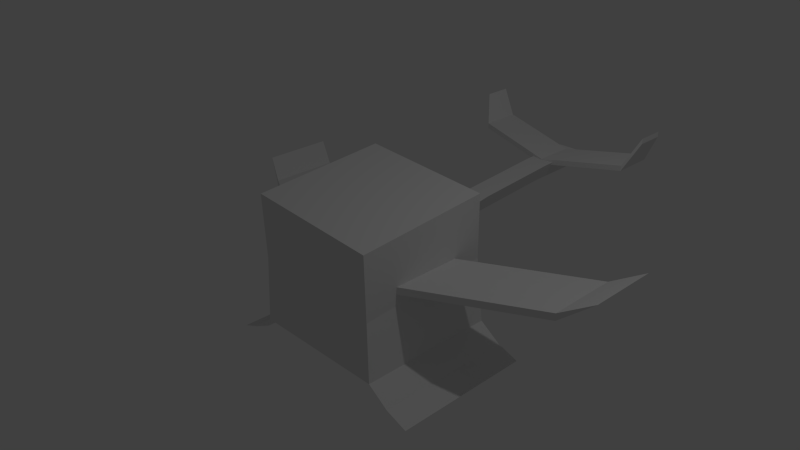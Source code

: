 # Source: boxplane.blend  (saved by Blender 2.67.0; exported with 4.5.12 LTS)
import bpy
from mathutils import Matrix  # noqa: F401  (used for matrix-valued properties, if any)

bpy.ops.wm.read_factory_settings(use_empty=True)
scene = bpy.context.scene
scene.name = 'Scene'

# ---- collections
col_collection_1 = bpy.data.collections.new('Collection 1'); scene.collection.children.link(col_collection_1)

# ---- materials (node trees are filled in below, after node groups)
mat_material = bpy.data.materials.new('Material')
mat_material.alpha_threshold = 0.0
mat_material.use_transparent_shadow = False
mat_material.roughness = 0.5
mat_material.line_color = (0.0, 0.0, 0.0, 1.0)

# ---- material node trees

# ---- world
world_world = bpy.data.worlds.new('World'); scene.world = world_world
world_world.color = (0.05088, 0.05088, 0.05088)
world_world.use_sun_shadow = False
world_world.sun_shadow_jitter_overblur = 0.0
world_world.cycles.sampling_method = 'MANUAL'
world_world.cycles.sample_map_resolution = 256

# ---- cameras
cam_camera = bpy.data.cameras.new('Camera')
cam_camera.clip_end = 100.0
cam_camera.lens = 35.0
cam_camera.sensor_width = 32.0
cam_camera.sensor_height = 18.0
cam_camera.ortho_scale = 7.314
cam_camera.dof.focus_distance = 0.0
cam_camera.dof.aperture_fstop = 128.0

# ---- lights
light_lamp = bpy.data.lights.new('Lamp', 'POINT')
light_lamp.transmission_factor = 0.0
light_lamp.cutoff_distance = 30.0
light_lamp.energy = 100.0
light_lamp.shadow_buffer_clip_start = 1.001
light_lamp.shadow_soft_size = 0.1
light_lamp.shadow_maximum_resolution = 0.006
light_lamp.use_absolute_resolution = True
light_lamp.cycles.use_multiple_importance_sampling = False

# ---- meshes
me_cube = bpy.data.meshes.new('Cube')
me_cube.from_pydata([(-1.247, 4.201, 0.46), (1.247, 4.201, 0.46), (-1.247, 3.599, 0.54), (1.247, 4.201, 0.54), (1.247, 3.599, 0.54), (-1.42, 4.201, 0.86), (-1.42, 3.799, 0.86), (0.18, 2.0, 0.2333), (-0.18, 3.298, 0.3252), (0.9, -0.5, 2.235e-08), (0.9, 0.5, 2.235e-08), (3.0, 1.6, 0.3), (3.0, 0.6, 0.3), (0.9, -0.5, 0.1), (0.9, 0.5, 0.1), (2.6, 0.4, 0.1), (2.6, 1.4, 0.1), (2.6, 1.4, 2.235e-08), (2.6, 0.4, 2.235e-08), (1.247, 3.599, 0.46), (-1.247, 3.599, 0.46), (-1.247, 4.201, 0.54), (0.0, 4.001, 0.34), (0.0, 4.001, 0.26), (0.0, 3.399, 0.34), (0.0, 3.399, 0.26), (1.42, 4.201, 0.86), (1.42, 3.799, 0.86), (-1.42, 3.799, 0.94), (-1.42, 4.201, 0.94), (1.42, 4.201, 0.94), (1.42, 3.799, 0.94), (0.0, 2.0, -0.06667), (0.0, 0.9227, -0.3667), (0.36, 0.8987, 0.2333), (-0.18, 2.0, 0.2333), (-0.36, 0.8987, 0.2333), (0.0, 4.1, 0.03333), (0.18, 4.1, 0.3333), (-0.18, 4.1, 0.3333), (0.0, 3.298, 0.02523), (0.18, 3.298, 0.3252), (-0.9, -0.5, 2.235e-08), (-0.9, 0.5, 2.235e-08), (-3.0, 1.6, 0.3), (-3.0, 0.6, 0.3), (-0.9, -0.5, 0.1), (-0.9, 0.5, 0.1), (-2.6, 0.4, 0.1), (-2.6, 1.4, 0.1), (-2.6, 1.4, 2.235e-08), (-2.6, 0.4, 2.235e-08), (1.0, 1.0, -1.0), (1.0, -1.0, -1.0), (-1.0, -1.0, -1.0), (-1.0, 1.0, -1.0), (0.9917, 0.8966, 0.8898), (0.9917, -1.015, 0.747), (-0.9202, -1.025, 0.8827), (-0.9202, 0.8864, 1.025), (0.9, 0.9, -1.0), (0.9, -0.9, -1.0), (-0.9, -0.9, -1.0), (-0.9, 0.9, -1.0), (0.8893, 0.8076, 0.7941), (0.8893, -0.9126, 0.6656), (-0.8314, -0.9218, 0.7877), (-0.8314, 0.7985, 0.9162), (-1.616, -1.0, -1.382), (-1.616, 1.0, -1.382), (-1.517, -0.9, -1.399), (-1.517, 0.9, -1.399), (1.625, 1.0, -1.334), (1.625, -1.0, -1.334), (1.528, 0.9, -1.359), (1.528, -0.9, -1.359), (0.9237, 0.9677, -0.06353), (0.9237, -0.9436, -0.2062), (-0.9882, -0.9538, -0.07057), (-0.9882, 0.9576, 0.07214), (-0.8928, 0.8628, 0.05485), (-0.8928, -0.8574, -0.07358), (0.8279, -0.8483, -0.1957), (0.8279, 0.8719, -0.06725), (1.308, -1.0, -1.216), (1.308, 1.0, -1.216), (1.211, 0.9, -1.24), (1.211, -0.9, -1.24), (-1.302, 1.0, -1.225), (-1.302, -1.0, -1.225), (-1.204, 0.9, -1.242), (-1.204, -0.9, -1.242)], [], [(22, 3, 1, 23), (4, 3, 22, 24), (13, 14, 10, 9), (18, 17, 11, 12), (14, 16, 17, 10), (9, 10, 17, 18), (15, 16, 14, 13), (15, 13, 9, 18), (16, 11, 17), (16, 15, 12, 11), (15, 18, 12), (31, 27, 26, 30), (35, 32, 33, 36), (38, 37, 39), (40, 37, 38, 41), (46, 42, 43, 47), (51, 45, 44, 50), (47, 43, 50, 49), (42, 51, 50, 43), (48, 46, 47, 49), (48, 51, 42, 46), (49, 50, 44), (49, 44, 45, 48), (48, 45, 51), (85, 84, 73, 72), (56, 59, 58, 57), (76, 56, 57, 77), (77, 57, 58, 78), (78, 58, 59, 79), (76, 52, 55, 79), (81, 80, 67, 66), (55, 52, 60, 63), (90, 91, 70, 71), (53, 54, 62, 61), (64, 65, 66, 67), (83, 82, 65, 64), (80, 83, 64, 67), (82, 81, 66, 65), (68, 69, 71, 70), (91, 89, 68, 70), (89, 88, 69, 68), (88, 90, 71, 69), (72, 73, 75, 74), (87, 86, 74, 75), (84, 87, 75, 73), (86, 85, 72, 74), (52, 76, 77, 53), (53, 77, 78, 54), (54, 78, 79, 55), (56, 76, 79, 59), (62, 63, 80, 81), (60, 61, 82, 83), (63, 60, 83, 80), (61, 62, 81, 82), (52, 53, 84, 85), (61, 60, 86, 87), (53, 61, 87, 84), (60, 52, 85, 86), (54, 55, 88, 89), (55, 63, 90, 88), (63, 62, 91, 90), (62, 54, 89, 91), (2, 21, 29, 28), (3, 4, 31, 30), (24, 2, 20, 25), (25, 23, 1, 19), (24, 22, 21, 2), (21, 22, 23, 0), (4, 24, 25, 19), (20, 0, 23, 25), (28, 29, 5, 6), (0, 20, 6, 5), (20, 2, 28, 6), (4, 19, 27, 31), (1, 3, 30, 26), (21, 0, 5, 29), (19, 1, 26, 27), (7, 34, 33, 32), (34, 7, 35, 36), (40, 8, 39, 37), (8, 41, 38, 39), (7, 32, 40, 41), (32, 35, 8, 40), (35, 7, 41, 8)])
me_cube.materials.append(mat_material)
me_cube.use_remesh_preserve_volume = False
me_cube.use_remesh_preserve_attributes = False
me_cube.use_mirror_vertex_groups = False
me_cube.update()

# ---- objects
ob_cube = bpy.data.objects.new('Cube', me_cube)
ob_lamp = bpy.data.objects.new('Lamp', light_lamp)
ob_camera = bpy.data.objects.new('Camera', cam_camera)

# ---- transforms, parenting, visibility, modifiers, constraints
ob_cube.location = (0.0, 0.0, 0.0)
ob_cube.lock_rotations_4d = False
ob_cube.empty_display_type = 'ARROWS'
ob_cube.lineart.crease_threshold = 0.0
ob_lamp.location = (4.076, 1.005, 5.904)
ob_lamp.rotation_euler = (0.6503, 0.05522, 1.866)
ob_lamp.lock_rotations_4d = False
ob_lamp.empty_display_type = 'ARROWS'
ob_lamp.color = (0.0, 0.0, 0.0, 0.0)
ob_lamp.lineart.crease_threshold = 0.0
ob_camera.location = (7.481, -6.508, 5.344)
ob_camera.rotation_euler = (1.109, 0.01082, 0.8149)
ob_camera.lock_rotations_4d = False
ob_camera.empty_display_type = 'ARROWS'
ob_camera.color = (0.0, 0.0, 0.0, 0.0)
ob_camera.display_type = 'WIRE'
ob_camera.lineart.crease_threshold = 0.0

# ---- collection membership
col_collection_1.objects.link(ob_cube)
col_collection_1.objects.link(ob_lamp)
col_collection_1.objects.link(ob_camera)

# ---- scene / render settings (as saved in the file)
scene.camera = ob_camera
scene.frame_start = 1; scene.frame_end = 250; scene.frame_set(1)
scene.render.engine = 'BLENDER_EEVEE_NEXT'
scene.render.image_settings.color_mode = 'RGB'
scene.render.image_settings.compression = 90
scene.render.resolution_percentage = 50
scene.render.dither_intensity = 0.0
scene.cycles.use_denoising = False
scene.cycles.samples = 10
scene.cycles.sampling_pattern = 'TABULATED_SOBOL'
scene.cycles.light_sampling_threshold = 0.0
scene.cycles.use_adaptive_sampling = False
scene.cycles.use_light_tree = False
scene.cycles.blur_glossy = 0.0
scene.cycles.volume_bounces = 1
scene.cycles.pixel_filter_type = 'GAUSSIAN'
scene.cycles.sample_clamp_indirect = 0.0
scene.view_settings.view_transform = 'Standard'
bpy.context.view_layer.update()
